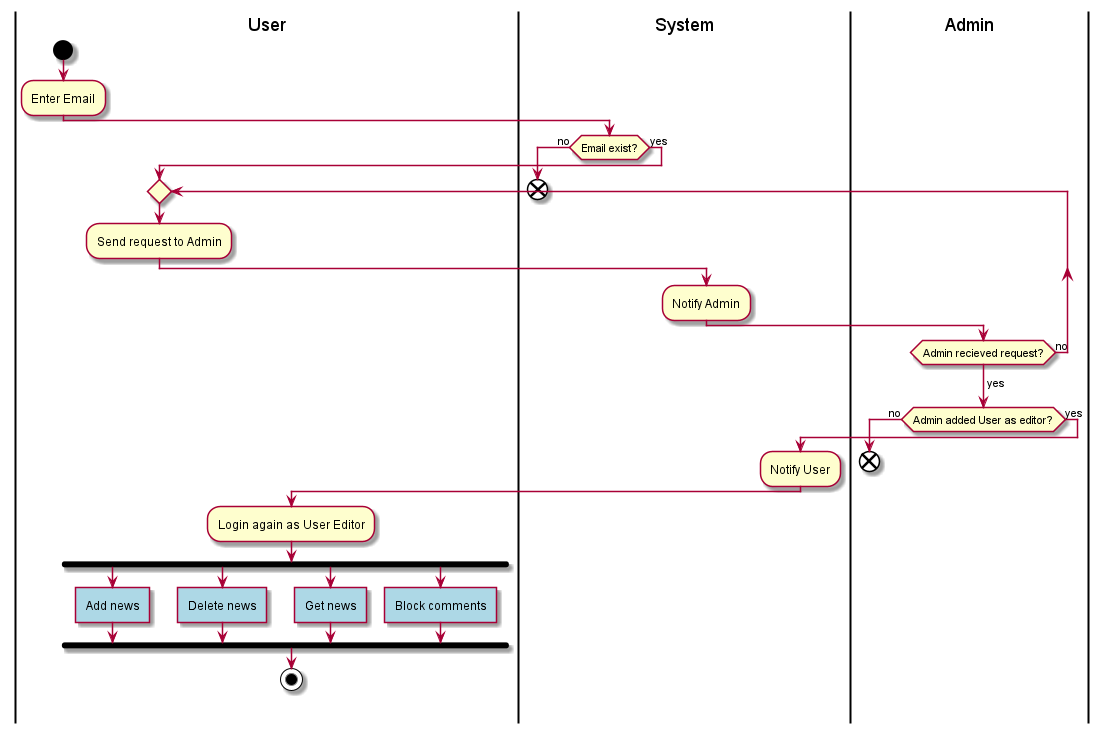

The diagram above was rendered by PlantUML. Its source (embedded in the PNG):
@startuml Activity
|User|
start
:Enter Email;
|System|
if(Email exist?) then(no)
  end
else (yes)

repeat
  |User|
  :Send request to Admin;
  |System|
  :Notify Admin;
  |Admin|
  repeatwhile (Admin recieved request?) is (no)
  ->yes;
  if(Admin added User as editor?) then(no)
  end
  else (yes)
  |System|
  :Notify User;
  |User|
  :Login again as User Editor;
  fork
  #LightBlue:Add news]
  fork again
  #LightBlue:Delete news]
  fork again
  #LightBlue:Get news]
  fork again
  #LightBlue:Block comments]
 end fork

stop

@enduml